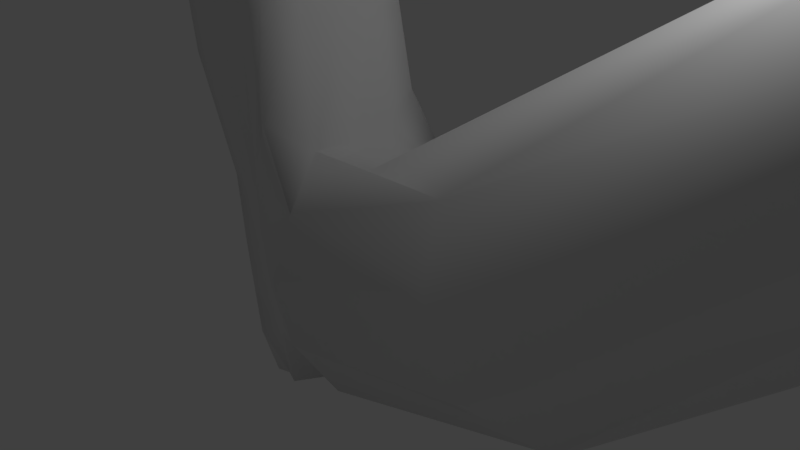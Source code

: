 # Source: HandPhone4.blend  (saved by Blender 2.78.0; exported with 4.5.12 LTS)
import bpy
from mathutils import Matrix  # noqa: F401  (used for matrix-valued properties, if any)

bpy.ops.wm.read_factory_settings(use_empty=True)
scene = bpy.context.scene
scene.name = 'Scene'

# ---- collections
col_collection_1 = bpy.data.collections.new('Collection 1'); scene.collection.children.link(col_collection_1)

# ---- materials (node trees are filled in below, after node groups)
mat_material = bpy.data.materials.new('Material')
mat_material.alpha_threshold = 0.0
mat_material.use_transparent_shadow = False
mat_material.roughness = 0.5
mat_material.line_color = (0.0, 0.0, 0.0, 1.0)

# ---- material node trees

# ---- world
world_world = bpy.data.worlds.new('World'); scene.world = world_world
world_world.color = (0.05088, 0.05088, 0.05088)
world_world.use_sun_shadow = False
world_world.sun_shadow_jitter_overblur = 0.0
world_world.cycles.sampling_method = 'MANUAL'

# ---- cameras
cam_camera = bpy.data.cameras.new('Camera')
cam_camera.clip_end = 100.0
cam_camera.lens = 35.0
cam_camera.sensor_width = 32.0
cam_camera.sensor_height = 18.0
cam_camera.ortho_scale = 7.314
cam_camera.dof.focus_distance = 0.0
cam_camera.dof.aperture_fstop = 128.0

# ---- lights
light_lamp = bpy.data.lights.new('Lamp', 'POINT')
light_lamp.transmission_factor = 0.0
light_lamp.cutoff_distance = 30.0
light_lamp.energy = 100.0
light_lamp.shadow_buffer_clip_start = 1.001
light_lamp.shadow_soft_size = 0.1
light_lamp.shadow_maximum_resolution = 0.006
light_lamp.use_absolute_resolution = True

# ---- meshes
me_cube_001 = bpy.data.meshes.new('Cube.001')
me_cube_001.from_pydata([(-1.0, -1.0, -1.0), (-1.0, -1.0, 1.0), (-1.0, 1.0, -1.0), (-1.0, 1.0, 1.0), (1.0, -1.0, -1.0), (1.0, -1.0, 1.0), (1.0, 1.0, -1.0), (1.0, 1.0, 1.0)], [], [(0, 1, 3, 2), (2, 3, 7, 6), (6, 7, 5, 4), (4, 5, 1, 0), (2, 6, 4, 0), (7, 3, 1, 5)])
_uv = me_cube_001.uv_layers.new(name='UVMap')
_uv.uv.foreach_set('vector', [0.6667, 0.3333, 0.3333, 0.3333, 0.3333, 3.974e-08, 0.6667, 0.0, 0.3333, 0.6667, 3.974e-08, 0.6667, 0.0, 0.3333, 0.3333, 0.3333, 0.3333, 0.3333, 1.291e-07, 0.3333, 0.0, 8.941e-08, 0.3333, 0.0, 0.3333, 0.6667, 0.3333, 0.3333, 0.6667, 0.3333, 0.6667, 0.6667, 1.0, 0.3333, 0.6667, 0.3333, 0.6667, 2.98e-08, 1.0, 0.0, 0.3333, 0.6667, 0.3333, 1.0, 4.967e-08, 1.0, 0.0, 0.6667])
me_cube_001.use_remesh_preserve_volume = False
me_cube_001.use_remesh_preserve_attributes = False
me_cube_001.use_mirror_vertex_groups = False
me_cube_001.update()
me_cube = bpy.data.meshes.new('Cube')
me_cube.from_pydata([(1.477, 0.8427, -0.5397), (1.247, -1.58, -0.6641), (-0.5045, -1.169, -1.48), (-0.348, 0.1567, -1.193), (-0.2904, 1.026, 1.912), (-0.3788, -1.222, 1.931), (-1.677, -0.8154, 0.8377), (-1.939, 0.9638, 0.7613), (3.37, -0.003624, -1.141), (0.2673, 0.4351, -1.09), (0.6629, 0.8244, 0.364), (0.1878, -1.421, -1.182), (0.3852, -1.769, 0.4713), (-0.4174, -0.5085, -1.521), (-1.04, -1.091, -0.527), (-1.266, 0.2625, -0.918), (-0.05854, -0.1993, 1.579), (-1.036, 0.9184, 0.8871), (-0.8017, -1.12, 0.9603), (-1.68, -0.04485, 0.3585), (-0.6128, 0.4247, -0.3539), (-1.338, -0.5128, -0.7384), (-0.3912, -1.317, -0.09999), (0.1598, -0.4923, -1.351), (3.52, -0.6149, -0.7234), (0.06725, 0.302, -1.047), (0.5949, 0.9352, 0.9388), (-0.1506, -1.249, -1.314), (0.2523, -1.376, 1.109), (-0.2207, -0.1576, -1.196), (-1.33, -0.9713, 0.03368), (-1.701, 0.4429, -0.2737), (-0.01637, -0.7735, 1.619), (-1.539, 0.9057, 0.6497), (-1.154, -0.9688, 0.7626), (-1.798, 0.3245, 0.3833), (1.368, 0.3807, -0.8739), (0.8256, 0.5968, -0.8682), (1.032, 0.7759, -0.2027), (0.7571, -1.369, -0.8353), (0.7567, -1.815, -0.172), (-0.4999, -0.8413, -1.529), (-0.7672, -1.207, -0.9991), (-0.6611, 0.2594, -0.9876), (-0.135, 0.4511, 1.643), (-0.3821, 1.02, 1.251), (-0.5492, -1.267, 1.33), (-1.572, -0.4031, 0.481), (-1.021, 0.2951, -0.6922), (-0.0009365, 0.5511, 0.002342), (-0.8747, 0.5609, 0.2769), (-0.2258, 0.375, -0.941), (-1.432, -0.1167, -0.8801), (-1.132, -0.7855, -0.604), (-0.9745, -0.6401, -1.23), (-1.465, -0.2623, -0.1729), (-0.6903, -1.133, -0.3062), (-0.04136, -1.525, 0.1399), (-0.0872, -1.354, -0.6266), (-0.6003, -1.214, 0.4463), (2.074, -1.113, 0.7511), (0.1787, -0.1388, 1.246), (-0.1903, -0.53, -1.471), (0.608, -0.4188, -1.245), (0.216, -0.04633, -1.342), (0.1713, -0.924, -1.267), (0.7001, -0.8826, -1.022), (0.6938, 0.1232, -1.097), (-0.08662, -0.1671, -1.276), (0.316, 0.4228, 0.9537), (2.668, -1.184, -0.2744), (-0.2872, -1.416, 0.7172), (0.2857, -1.565, -0.4267), (-0.4068, -1.196, -0.7974), (-1.332, -0.6156, -0.08724), (-0.8481, -0.934, -1.095), (-0.9717, -0.1676, -1.28), (0.358, 0.4942, -0.5989), (-0.1316, 0.7243, 0.6166), (-1.29, 0.4517, -0.07133), (-0.6039, 0.2651, -0.9625), (-1.59, -0.04523, -0.2834), (-0.9004, -1.056, 0.2041), (2.009, -0.8114, 1.698), (-0.1748, -0.8834, -1.395), (-0.6541, -0.429, 3.164), (-0.8303, -0.8356, 3.259), (-1.867, 1.284, 2.302), (-2.343, 1.228, 2.238), (-2.05, -0.8461, 2.348), (-2.51, -0.7125, 2.28), (-2.373, 0.785, 2.045), (-0.5767, 0.6462, 3.151), (-0.5935, 0.0989, 3.145), (-0.9642, 1.218, 2.849), (-1.384, 1.269, 2.535), (-1.128, -0.9137, 2.885), (-1.57, -0.9038, 2.582), (-2.465, -0.2799, 2.068), (-2.417, 0.2514, 2.01), (-3.749, 0.5324, 9.559), (-3.696, 0.9141, 9.481), (-5.027, 1.014, 8.709), (-4.908, -0.09517, 8.493), (-4.796, -0.1454, 8.927), (-0.673, 1.105, 3.223), (-4.787, 1.305, 8.462), (-4.645, 1.373, 8.893), (-3.69, -0.188, 9.196), (-3.76, 0.1438, 9.498), (-2.651, -0.03292, 7.029), (-2.707, -0.349, 6.948), (-3.552, 1.196, 6.421), (-3.801, 1.144, 6.21), (-3.684, -0.3448, 6.454), (-3.922, -0.2599, 6.24), (-3.918, 0.8352, 6.235), (-2.585, 0.7374, 7.012), (-2.611, 0.3521, 7.04), (-2.885, 1.147, 6.809), (-3.224, 1.188, 6.627), (-3.017, -0.3937, 6.843), (-3.359, -0.3839, 6.661), (-3.985, 0.06486, 6.252), (-3.972, 0.4519, 6.248), (-5.259, 1.271, 9.345), (-4.125, 0.7172, 10.57), (-4.052, 1.165, 10.34), (-4.489, 1.78, 9.995), (-4.191, 1.682, 10.06), (-2.586, 1.055, 6.918), (-4.662, -0.1732, 9.944), (-4.19, -0.2408, 10.07), (-5.393, 0.848, 9.416), (-5.398, 0.3457, 9.376), (-3.995, 1.324, 9.279), (-4.343, 1.368, 9.148), (-4.128, -0.1961, 9.313), (-4.499, -0.1746, 9.183), (-5.095, 0.2548, 8.726), (-5.104, 0.6395, 8.771), (-5.857, 0.2114, 11.66), (-5.383, 0.04394, 12.19), (-6.243, 1.818, 10.69), (-6.174, 0.1514, 10.33), (-6.106, 0.2961, 10.94), (-3.57, 1.216, 9.165), (-5.908, 1.82, 10.26), (-5.707, 2.103, 10.93), (-4.791, -0.09798, 11.6), (-4.8, 0.2878, 11.97), (-4.942, 1.551, 9.278), (-5.047, -0.1216, 9.724), (-5.26, -0.03271, 9.322), (-4.773, 1.79, 9.728), (-3.821, 0.1435, 10.31), (-3.809, -0.2083, 10.02), (-5.261, 0.5944, 11.15), (-4.948, 1.42, 10.53), (-5.137, 0.9859, 10.91), (-4.77, 0.9092, 10.82), (-5.428, 1.107, 10.6), (-3.917, 1.445, 9.96), (-5.247, 1.46, 10.23), (-4.573, 1.308, 10.46), (-4.829, 0.4395, 10.87), (-5.613, 0.6842, 10.62), (-6.433, 0.8859, 10.59), (-6.328, 1.339, 10.6), (-6.675, 0.8545, 12.36), (-5.172, 0.8318, 12.01), (-4.629, 0.7244, 11.87), (-6.093, 1.399, 10.79), (-6.052, 1.737, 10.94), (-6.01, 0.5925, 12.89), (-6.578, 1.027, 11.37), (-5.811, 1.316, 13.51), (-5.534, 1.287, 13.55), (-5.534, 1.123, 13.61), (-5.847, 1.144, 13.58), (-7.631, 0.3672, 13.7), (-7.411, -0.2036, 13.42), (-6.916, -0.2171, 13.59), (-7.344, 0.3549, 13.85), (-8.286, 0.3087, 13.88), (-7.611, -0.1375, 13.66), (-7.097, -0.1104, 13.84), (-7.82, 0.2496, 14.14), (-7.289, 1.265, 13.26), (-7.167, 0.8474, 13.32), (-7.474, 0.8867, 13.06), (-7.538, 1.284, 13.11), (-7.649, 1.484, 13.7), (-7.455, 1.015, 13.54), (-7.798, 1.063, 13.29), (-8.011, 1.51, 13.49), (-6.869, 1.536, 12.41), (-7.083, 1.906, 12.53), (-6.649, 2.036, 12.73), (-6.512, 1.618, 12.58), (-7.106, 1.694, 12.62), (-7.341, 1.92, 12.77), (-6.898, 2.065, 12.9), (-6.765, 1.751, 12.77), (-6.293, 1.867, 10.95), (-6.077, 2.111, 10.52), (-5.911, 2.248, 11.16), (-6.172, 1.803, 10.94), (-6.401, 2.499, 11.76), (-6.269, 2.843, 11.86), (-6.172, 2.898, 12.01), (-6.256, 2.465, 11.88), (-8.35, 0.9007, 13.7), (-7.876, 0.7888, 13.95), (-8.48, 0.8732, 13.99), (-8.009, 0.7505, 14.24), (-7.866, 1.614, 13.24), (-7.504, 1.587, 13.44), (-8.047, 1.781, 13.49), (-7.685, 1.755, 13.7), (-7.276, 2.39, 12.7), (-6.952, 2.489, 12.8), (-7.476, 2.474, 12.79), (-7.166, 2.568, 12.92), (-6.44, 2.605, 11.84), (-6.453, 2.938, 12.01), (-6.357, 2.98, 12.16), (-6.291, 2.611, 11.98), (-6.253, 3.24, 11.85), (-6.276, 3.175, 11.81), (-6.339, 3.251, 11.85), (-6.362, 3.186, 11.82), (7.302, 3.19, 1.818), (7.201, 1.966, 1.845), (6.809, 4.406, 2.827), (6.213, 4.485, 3.86), (12.05, 14.92, 7.471), (12.06, 15.04, 7.087), (12.84, 14.93, 6.65), (5.411, 2.18, 4.945), (5.794, 0.6859, 1.543), (4.595, 3.48, 3.899), (6.021, 3.335, 1.485), (5.906, 0.95, 3.938), (5.508, 3.432, 4.912), (12.46, 15.05, 6.676), (6.502, 0.8594, 2.904), (4.467, 0.8498, 3.841), (10.87, 7.644, 4.116), (11.21, 6.501, 4.037), (10.21, 8.613, 5.331), (9.876, 8.437, 6.466), (10.22, 5.973, 7.444), (10.19, 5.155, 3.938), (8.645, 7.252, 6.769), (9.435, 7.7, 4.113), (10.89, 5.005, 6.229), (9.879, 7.113, 7.517), (11.22, 5.181, 5.094), (9.454, 4.764, 6.464), (12.44, 14.72, 7.404), (12.8, 14.61, 7.379), (12.81, 14.72, 7.016), (12.81, 14.56, 7.802), (13.03, 14.39, 6.616), (12.15, 14.35, 7.573), (12.17, 14.65, 6.676), (13.21, 14.56, 7.391), (12.42, 14.67, 7.826), (12.45, 14.84, 7.042), (13.22, 14.69, 7.007), (13.01, 14.11, 7.47), (-5.902, 1.296, 13.38), (-5.431, 1.292, 13.41), (-5.447, 0.8102, 13.24), (-5.949, 0.7628, 13.27), (-7.263, 2.203, 12.71), (-6.738, 2.342, 12.85), (-7.566, 2.328, 12.87), (-7.08, 2.483, 13.02), (-6.165, 3.188, 11.93), (-6.243, 3.039, 11.81), (-6.346, 3.248, 12.07), (-6.452, 3.214, 11.93)], [], [(84, 27, 2, 41), (45, 17, 95, 94), (83, 32, 5, 28), (82, 34, 6, 30), (81, 35, 7, 31), (80, 25, 3, 43), (79, 48, 15, 31), (78, 49, 20, 50), (77, 37, 9, 51), (76, 52, 15, 43), (75, 53, 21, 54), (74, 47, 19, 55), (73, 56, 14, 42), (72, 57, 22, 58), (71, 46, 18, 59), (70, 60, 12, 40), (38, 10, 235, 234), (69, 44, 16, 61), (34, 18, 97, 89), (17, 33, 87, 95), (16, 44, 92, 93), (68, 62, 13, 29), (67, 63, 23, 64), (66, 39, 11, 65), (63, 66, 65, 23), (8, 24, 66, 63), (24, 1, 39, 66), (37, 67, 64, 9), (0, 36, 67, 37), (36, 8, 63, 67), (25, 68, 29, 3), (9, 64, 68, 25), (64, 23, 62, 68), (47, 6, 90, 98), (32, 16, 93, 85), (7, 35, 91, 88), (46, 5, 86, 96), (6, 34, 89, 90), (4, 45, 94, 105), (33, 7, 88, 87), (44, 4, 105, 92), (19, 47, 98, 99), (0, 38, 234, 242), (69, 61, 239, 244), (26, 4, 44, 69), (24, 8, 233, 240), (70, 24, 240, 246), (61, 83, 247, 239), (24, 70, 40, 1), (10, 26, 241, 235), (8, 36, 232, 233), (57, 71, 59, 22), (12, 28, 71, 57), (28, 5, 46, 71), (39, 72, 58, 11), (1, 40, 72, 39), (40, 12, 57, 72), (27, 73, 42, 2), (11, 58, 73, 27), (58, 22, 56, 73), (53, 74, 55, 21), (14, 30, 74, 53), (30, 6, 47, 74), (41, 75, 54, 13), (2, 42, 75, 41), (42, 14, 53, 75), (29, 76, 43, 3), (13, 54, 76, 29), (54, 21, 52, 76), (49, 77, 51, 20), (10, 38, 77, 49), (38, 0, 37, 77), (45, 78, 50, 17), (4, 26, 78, 45), (26, 10, 49, 78), (33, 79, 31, 7), (17, 50, 79, 33), (50, 20, 48, 79), (48, 80, 43, 15), (20, 51, 80, 48), (51, 9, 25, 80), (52, 81, 31, 15), (21, 55, 81, 52), (55, 19, 35, 81), (56, 82, 30, 14), (22, 59, 82, 56), (59, 18, 34, 82), (60, 83, 28, 12), (36, 0, 242, 232), (61, 16, 32, 83), (5, 32, 85, 86), (35, 19, 99, 91), (18, 46, 96, 97), (62, 84, 41, 13), (23, 65, 84, 62), (65, 11, 27, 84), (91, 99, 124, 116), (86, 85, 110, 111), (99, 98, 123, 124), (89, 97, 122, 114), (97, 96, 121, 122), (95, 87, 112, 120), (94, 95, 120, 119), (85, 93, 118, 110), (98, 90, 115, 123), (93, 92, 117, 118), (96, 86, 111, 121), (88, 91, 116, 113), (105, 94, 119, 130), (90, 89, 114, 115), (92, 105, 130, 117), (87, 88, 113, 112), (110, 118, 100, 109), (123, 115, 103, 139), (118, 117, 101, 100), (121, 111, 108, 137), (113, 116, 102, 106), (130, 119, 135, 146), (115, 114, 104, 103), (117, 130, 146, 101), (112, 113, 106, 107), (116, 124, 140, 102), (111, 110, 109, 108), (124, 123, 139, 140), (114, 122, 138, 104), (122, 121, 137, 138), (120, 112, 107, 136), (119, 120, 136, 135), (146, 135, 129, 162), (107, 106, 151, 154), (101, 146, 162, 127), (103, 104, 152, 153), (102, 140, 133, 125), (106, 102, 125, 151), (104, 138, 131, 152), (100, 101, 127, 126), (136, 107, 154, 128), (109, 100, 126, 155), (135, 136, 128, 129), (139, 103, 153, 134), (138, 137, 132, 131), (137, 108, 156, 132), (108, 109, 155, 156), (140, 139, 134, 133), (132, 156, 149, 142), (163, 154, 148, 173), (164, 158, 159, 160), (126, 160, 170, 171), (158, 163, 161, 159), (128, 154, 163, 158), (131, 132, 142, 141), (127, 164, 160, 126), (162, 129, 164, 127), (129, 128, 158, 164), (161, 163, 173, 172), (157, 166, 175, 169), (160, 159, 157, 165), (125, 133, 168, 143), (159, 161, 166, 157), (166, 161, 172, 175), (175, 167, 144, 145), (142, 174, 183, 182), (173, 143, 168, 172), (143, 173, 207, 204), (150, 174, 142, 149), (171, 170, 272, 273), (169, 175, 191, 188), (168, 167, 196, 197), (156, 155, 150, 149), (160, 165, 174, 170), (133, 134, 167, 168), (154, 151, 147, 148), (134, 153, 144, 167), (155, 126, 171, 150), (153, 152, 145, 144), (165, 157, 169, 174), (151, 125, 143, 147), (152, 131, 141, 145), (177, 176, 179, 178), (150, 171, 273, 274), (174, 150, 274, 275), (170, 174, 275, 272), (183, 180, 212, 213), (141, 142, 182, 181), (169, 141, 181, 180), (174, 169, 180, 183), (187, 184, 185, 186), (181, 182, 186, 185), (182, 183, 187, 186), (180, 181, 185, 184), (189, 188, 192, 193), (175, 145, 190, 191), (141, 169, 188, 189), (145, 141, 189, 190), (192, 195, 194, 193), (195, 192, 219, 218), (190, 189, 193, 194), (191, 190, 194, 195), (199, 198, 202, 203), (172, 168, 197, 198), (167, 175, 199, 196), (175, 172, 198, 199), (202, 201, 200, 203), (197, 196, 200, 201), (196, 199, 203, 200), (197, 201, 278, 276), (206, 205, 209, 210), (173, 148, 206, 207), (148, 147, 205, 206), (147, 143, 204, 205), (211, 210, 226, 227), (207, 206, 210, 211), (205, 204, 208, 209), (204, 207, 211, 208), (213, 212, 214, 215), (217, 216, 218, 219), (180, 184, 214, 212), (191, 195, 218, 216), (188, 191, 216, 217), (192, 188, 217, 219), (187, 183, 213, 215), (184, 187, 215, 214), (221, 220, 222, 223), (201, 202, 279, 278), (198, 197, 276, 277), (202, 198, 277, 279), (226, 225, 224, 227), (209, 208, 224, 225), (208, 211, 227, 224), (225, 226, 282, 283), (228, 229, 231, 230), (226, 210, 280, 282), (210, 209, 281, 280), (209, 225, 283, 281), (242, 234, 250, 255), (234, 235, 251, 250), (243, 246, 258, 256), (232, 242, 255, 248), (233, 232, 248, 249), (246, 240, 253, 258), (241, 244, 257, 254), (235, 241, 254, 251), (247, 243, 256, 259), (83, 60, 243, 247), (60, 70, 246, 243), (26, 69, 244, 241), (255, 250, 237, 266), (250, 251, 236, 237), (256, 258, 270, 267), (248, 255, 266, 245), (249, 248, 245, 238), (258, 253, 264, 270), (254, 257, 268, 265), (251, 254, 265, 236), (259, 256, 267, 271), (239, 247, 259, 252), (240, 233, 249, 253), (244, 239, 252, 257), (269, 260, 261, 262), (260, 268, 263, 261), (236, 265, 268, 260), (245, 269, 262, 238), (266, 237, 269, 245), (237, 236, 260, 269), (238, 262, 270, 264), (262, 261, 267, 270), (261, 263, 271, 267), (252, 259, 271, 263), (253, 249, 238, 264), (257, 252, 263, 268), (176, 177, 273, 272), (177, 178, 274, 273), (179, 176, 272, 275), (178, 179, 275, 274), (220, 221, 277, 276), (223, 222, 278, 279), (221, 223, 279, 277), (222, 220, 276, 278), (229, 228, 280, 281), (230, 231, 283, 282), (228, 230, 282, 280), (231, 229, 281, 283)])
me_cube.polygons.foreach_set('use_smooth', [True] * 282)
_uv = me_cube.uv_layers.new(name='UVMap')
_uv.uv.foreach_set('vector', [0.8096, 0.01438, 0.7975, 0.00702, 0.8061, 0.0, 0.8176, 0.00821, 0.4778, 0.1692, 0.4697, 0.1544, 0.5129, 0.1446, 0.5202, 0.154, 0.08299, 0.6393, 0.08105, 0.6881, 0.0863, 0.7044, 0.06443, 0.6883, 0.04318, 0.7089, 0.05794, 0.7158, 0.06074, 0.7267, 0.03938, 0.7175, 0.9822, 0.4267, 0.9802, 0.4077, 0.9914, 0.3963, 0.999, 0.4209, 0.4161, 0.1662, 0.4095, 0.1823, 0.4045, 0.1726, 0.4159, 0.1645, 0.4457, 0.1444, 0.4291, 0.1524, 0.4238, 0.1449, 0.4413, 0.1318, 0.4611, 0.1761, 0.445, 0.1799, 0.4369, 0.1656, 0.4537, 0.1584, 0.4286, 0.1889, 0.416, 0.2004, 0.4086, 0.1873, 0.4209, 0.1753, 0.9837, 0.463, 0.9835, 0.4447, 1.0, 0.4441, 0.9966, 0.4624, 0.9539, 0.4638, 0.953, 0.4476, 0.9672, 0.4462, 0.9682, 0.4635, 0.9525, 0.4319, 0.952, 0.4144, 0.9656, 0.4139, 0.9664, 0.4296, 0.01698, 0.695, 0.02971, 0.7031, 0.02472, 0.7094, 0.01249, 0.7015, 0.4876, 0.9353, 0.4872, 0.9166, 0.4947, 0.9169, 0.4951, 0.9342, 0.4882, 0.8986, 0.4901, 0.8795, 0.4964, 0.8845, 0.4956, 0.9002, 0.03047, 0.6217, 0.05702, 0.6387, 0.04581, 0.6885, 0.02914, 0.6778, 0.4379, 0.2046, 0.4532, 0.1953, 0.5518, 0.3769, 0.524, 0.392, 0.9519, 0.9244, 0.952, 0.901, 0.9689, 0.9047, 0.9669, 0.9161, 0.05794, 0.7158, 0.0621, 0.71, 0.1047, 0.7313, 0.09907, 0.7414, 0.4697, 0.1544, 0.4644, 0.1408, 0.5076, 0.1329, 0.5129, 0.1446, 0.9689, 0.9047, 0.952, 0.901, 0.9505, 0.857, 0.9646, 0.8578, 0.834, 0.03502, 0.8223, 0.02255, 0.8287, 0.01938, 0.8375, 0.03367, 0.8183, 0.05213, 0.8058, 0.03889, 0.8141, 0.02923, 0.8274, 0.04092, 0.7915, 0.03367, 0.7795, 0.02856, 0.7879, 0.01236, 0.8006, 0.02042, 0.8058, 0.03889, 0.7915, 0.03367, 0.8006, 0.02042, 0.8141, 0.02923, 0.7722, 0.1035, 0.7551, 0.1003, 0.7915, 0.03367, 0.8058, 0.03889, 0.7551, 0.1003, 0.7672, 0.03733, 0.7795, 0.02856, 0.7915, 0.03367, 0.8305, 0.06664, 0.8183, 0.05213, 0.8274, 0.04092, 0.8408, 0.05238, 0.8178, 0.08422, 0.8105, 0.0713, 0.8183, 0.05213, 0.8305, 0.06664, 0.8105, 0.0713, 0.7722, 0.1035, 0.8058, 0.03889, 0.8183, 0.05213, 0.8436, 0.04821, 0.834, 0.03502, 0.8375, 0.03367, 0.8511, 0.03776, 0.8408, 0.05238, 0.8274, 0.04092, 0.834, 0.03502, 0.8436, 0.04821, 0.8274, 0.04092, 0.8141, 0.02923, 0.8223, 0.02255, 0.834, 0.03502, 0.952, 0.4144, 0.9398, 0.4056, 0.9372, 0.3581, 0.9493, 0.3625, 0.984, 0.9052, 0.9689, 0.9047, 0.9646, 0.8578, 0.9782, 0.8573, 0.9914, 0.3963, 0.9802, 0.4077, 0.9763, 0.3608, 0.9866, 0.3551, 0.07066, 0.7072, 0.0863, 0.7044, 0.1225, 0.7145, 0.1124, 0.7216, 0.06074, 0.7267, 0.05794, 0.7158, 0.09907, 0.7414, 0.09811, 0.7506, 0.4942, 0.1693, 0.4778, 0.1692, 0.5202, 0.154, 0.5289, 0.1593, 0.4644, 0.1408, 0.4675, 0.1299, 0.5064, 0.1203, 0.5076, 0.1329, 0.952, 0.901, 0.9376, 0.8913, 0.9386, 0.8532, 0.9505, 0.857, 0.9656, 0.4139, 0.952, 0.4144, 0.9493, 0.3625, 0.963, 0.3628, 0.4283, 0.2152, 0.4379, 0.2046, 0.524, 0.392, 0.4855, 0.3592, 0.9193, 0.7433, 0.9067, 0.7516, 0.8581, 0.5647, 0.8838, 0.5424, 0.937, 0.9277, 0.9376, 0.8913, 0.952, 0.901, 0.9519, 0.9244, 0.01783, 0.5915, 0.01082, 0.585, 0.1038, 0.4732, 0.08831, 0.5248, 0.03047, 0.6217, 0.01783, 0.5915, 0.08831, 0.5248, 0.1241, 0.5096, 0.9067, 0.7516, 0.8651, 0.7216, 0.8511, 0.6191, 0.8581, 0.5647, 0.01783, 0.5915, 0.03047, 0.6217, 0.02914, 0.6778, 0.01804, 0.6608, 0.4532, 0.1953, 0.468, 0.1926, 0.5503, 0.3227, 0.5518, 0.3769, 0.7722, 0.1035, 0.8105, 0.0713, 0.773, 0.268, 0.7479, 0.2462, 0.4872, 0.9166, 0.4882, 0.8986, 0.4956, 0.9002, 0.4947, 0.9169, 0.04581, 0.6885, 0.06443, 0.6883, 0.05416, 0.7008, 0.03879, 0.6943, 0.06443, 0.6883, 0.0863, 0.7044, 0.07066, 0.7072, 0.05416, 0.7008, 0.6166, 0.8969, 0.6227, 0.8795, 0.629, 0.8796, 0.632, 0.8969, 0.4852, 0.955, 0.4786, 0.9365, 0.4876, 0.9353, 0.4929, 0.9516, 0.4786, 0.9365, 0.4781, 0.9152, 0.4872, 0.9166, 0.4876, 0.9353, 0.003478, 0.6878, 0.01698, 0.695, 0.01249, 0.7015, 0.0, 0.694, 0.495, 0.952, 0.4951, 0.9342, 0.5017, 0.9333, 0.5017, 0.9498, 0.4951, 0.9342, 0.4947, 0.9169, 0.5013, 0.9171, 0.5017, 0.9333, 0.953, 0.4476, 0.9525, 0.4319, 0.9664, 0.4296, 0.9672, 0.4462, 0.9399, 0.4487, 0.9393, 0.4307, 0.9525, 0.4319, 0.953, 0.4476, 0.9393, 0.4307, 0.9398, 0.4056, 0.952, 0.4144, 0.9525, 0.4319, 0.9551, 0.4794, 0.9539, 0.4638, 0.9682, 0.4635, 0.9695, 0.4785, 0.9414, 0.4799, 0.9407, 0.4642, 0.9539, 0.4638, 0.9551, 0.4794, 0.9407, 0.4642, 0.9399, 0.4487, 0.953, 0.4476, 0.9539, 0.4638, 0.9826, 0.4768, 0.9837, 0.463, 0.9966, 0.4624, 0.9969, 0.4774, 0.8287, 0.01938, 0.8344, 0.008639, 0.8475, 0.01752, 0.8375, 0.03367, 0.9682, 0.4635, 0.9672, 0.4462, 0.9835, 0.4447, 0.9837, 0.463, 0.445, 0.1799, 0.4286, 0.1889, 0.4209, 0.1753, 0.4369, 0.1656, 0.4532, 0.1953, 0.4379, 0.2046, 0.4286, 0.1889, 0.445, 0.1799, 0.4379, 0.2046, 0.4283, 0.2152, 0.416, 0.2004, 0.4286, 0.1889, 0.4778, 0.1692, 0.4611, 0.1761, 0.4537, 0.1584, 0.4697, 0.1544, 0.4942, 0.1693, 0.468, 0.1926, 0.4611, 0.1761, 0.4778, 0.1692, 0.468, 0.1926, 0.4532, 0.1953, 0.445, 0.1799, 0.4611, 0.1761, 0.4644, 0.1408, 0.4457, 0.1444, 0.4413, 0.1318, 0.4675, 0.1299, 0.4697, 0.1544, 0.4537, 0.1584, 0.4457, 0.1444, 0.4644, 0.1408, 0.4537, 0.1584, 0.4369, 0.1656, 0.4291, 0.1524, 0.4457, 0.1444, 0.4291, 0.1524, 0.4161, 0.1662, 0.4159, 0.1645, 0.4238, 0.1449, 0.4369, 0.1656, 0.4209, 0.1753, 0.4161, 0.1662, 0.4291, 0.1524, 0.4209, 0.1753, 0.4086, 0.1873, 0.4095, 0.1823, 0.4161, 0.1662, 0.9835, 0.4447, 0.9822, 0.4267, 0.999, 0.4209, 1.0, 0.4441, 0.9672, 0.4462, 0.9664, 0.4296, 0.9822, 0.4267, 0.9835, 0.4447, 0.9664, 0.4296, 0.9656, 0.4139, 0.9802, 0.4077, 0.9822, 0.4267, 0.02971, 0.7031, 0.04318, 0.7089, 0.03938, 0.7175, 0.02472, 0.7094, 0.4947, 0.9169, 0.4956, 0.9002, 0.5017, 0.9014, 0.5013, 0.9171, 0.04843, 0.7047, 0.0621, 0.71, 0.05794, 0.7158, 0.04318, 0.7089, 0.05702, 0.6387, 0.08299, 0.6393, 0.06443, 0.6883, 0.04581, 0.6885, 0.8105, 0.0713, 0.8178, 0.08422, 0.7958, 0.2395, 0.773, 0.268, 0.9067, 0.7516, 0.9057, 0.753, 0.8926, 0.7612, 0.8651, 0.7216, 0.9955, 0.8931, 0.984, 0.9052, 0.9782, 0.8573, 0.9885, 0.8532, 0.9802, 0.4077, 0.9656, 0.4139, 0.963, 0.3628, 0.9763, 0.3608, 0.0621, 0.71, 0.07066, 0.7072, 0.1124, 0.7216, 0.1047, 0.7313, 0.8223, 0.02255, 0.8096, 0.01438, 0.8176, 0.00821, 0.8287, 0.01938, 0.8141, 0.02923, 0.8006, 0.02042, 0.8096, 0.01438, 0.8223, 0.02255, 0.8006, 0.02042, 0.7879, 0.01236, 0.7975, 0.00702, 0.8096, 0.01438, 0.9763, 0.3608, 0.963, 0.3628, 0.9526, 0.2254, 0.9623, 0.2252, 0.9885, 0.8532, 0.9782, 0.8573, 0.9723, 0.7224, 0.9801, 0.7241, 0.963, 0.3628, 0.9493, 0.3625, 0.9427, 0.2264, 0.9526, 0.2254, 0.09907, 0.7414, 0.1047, 0.7313, 0.2118, 0.8005, 0.2067, 0.8072, 0.1047, 0.7313, 0.1124, 0.7216, 0.2164, 0.7929, 0.2118, 0.8005, 0.5129, 0.1446, 0.5076, 0.1329, 0.6167, 0.06556, 0.6215, 0.07341, 0.5202, 0.154, 0.5129, 0.1446, 0.6215, 0.07341, 0.6255, 0.08113, 0.9782, 0.8573, 0.9646, 0.8578, 0.9625, 0.722, 0.9723, 0.7224, 0.9493, 0.3625, 0.9372, 0.3581, 0.9343, 0.2287, 0.9427, 0.2264, 0.9646, 0.8578, 0.9505, 0.857, 0.9526, 0.7225, 0.9625, 0.722, 0.1124, 0.7216, 0.1225, 0.7145, 0.2193, 0.785, 0.2164, 0.7929, 0.9866, 0.3551, 0.9763, 0.3608, 0.9623, 0.2252, 0.97, 0.2265, 0.5289, 0.1593, 0.5202, 0.154, 0.6255, 0.08113, 0.6275, 0.08722, 0.09811, 0.7506, 0.09907, 0.7414, 0.2067, 0.8072, 0.2017, 0.8111, 0.9505, 0.857, 0.9386, 0.8532, 0.944, 0.7243, 0.9526, 0.7225, 0.5076, 0.1329, 0.5064, 0.1203, 0.6113, 0.05885, 0.6167, 0.06556, 0.9723, 0.7224, 0.9625, 0.722, 0.9618, 0.6387, 0.9716, 0.6407, 0.9427, 0.2264, 0.9343, 0.2287, 0.9305, 0.1543, 0.9387, 0.1448, 0.9625, 0.722, 0.9526, 0.7225, 0.9518, 0.6408, 0.9618, 0.6387, 0.2164, 0.7929, 0.2193, 0.785, 0.2778, 0.8223, 0.2807, 0.8336, 0.97, 0.2265, 0.9623, 0.2252, 0.958, 0.1437, 0.966, 0.1522, 0.6275, 0.08722, 0.6255, 0.08113, 0.6921, 0.04487, 0.6881, 0.05419, 0.2017, 0.8111, 0.2067, 0.8072, 0.271, 0.8479, 0.2602, 0.8484, 0.9526, 0.7225, 0.944, 0.7243, 0.9433, 0.6499, 0.9518, 0.6408, 0.6167, 0.06556, 0.6113, 0.05885, 0.672, 0.02582, 0.6832, 0.02977, 0.9623, 0.2252, 0.9526, 0.2254, 0.9483, 0.1423, 0.958, 0.1437, 0.9801, 0.7241, 0.9723, 0.7224, 0.9716, 0.6407, 0.9794, 0.6497, 0.9526, 0.2254, 0.9427, 0.2264, 0.9387, 0.1448, 0.9483, 0.1423, 0.2067, 0.8072, 0.2118, 0.8005, 0.2774, 0.8419, 0.271, 0.8479, 0.2118, 0.8005, 0.2164, 0.7929, 0.2807, 0.8336, 0.2774, 0.8419, 0.6215, 0.07341, 0.6167, 0.06556, 0.6832, 0.02977, 0.6894, 0.03694, 0.6255, 0.08113, 0.6215, 0.07341, 0.6894, 0.03694, 0.6921, 0.04487, 0.6881, 0.05419, 0.6921, 0.04487, 0.7142, 0.04522, 0.7098, 0.05302, 0.6832, 0.02977, 0.672, 0.02582, 0.6943, 0.02427, 0.7068, 0.0312, 0.9518, 0.6408, 0.9433, 0.6499, 0.9396, 0.6279, 0.9476, 0.617, 0.2602, 0.8484, 0.271, 0.8479, 0.2914, 0.8565, 0.2817, 0.859, 0.958, 0.1437, 0.9483, 0.1423, 0.9511, 0.1217, 0.9619, 0.1239, 0.672, 0.02582, 0.6773, 0.01557, 0.6952, 0.01245, 0.6943, 0.02427, 0.271, 0.8479, 0.2774, 0.8419, 0.2968, 0.8486, 0.2914, 0.8565, 0.9618, 0.6387, 0.9518, 0.6408, 0.9476, 0.617, 0.9592, 0.6085, 0.6894, 0.03694, 0.6832, 0.02977, 0.7068, 0.0312, 0.7133, 0.03784, 0.9716, 0.6407, 0.9618, 0.6387, 0.9592, 0.6085, 0.974, 0.6195, 0.6921, 0.04487, 0.6894, 0.03694, 0.7133, 0.03784, 0.7142, 0.04522, 0.9387, 0.1448, 0.9305, 0.1543, 0.9287, 0.1289, 0.9385, 0.1243, 0.2774, 0.8419, 0.2807, 0.8336, 0.2997, 0.8384, 0.2968, 0.8486, 0.2807, 0.8336, 0.2778, 0.8223, 0.2987, 0.8284, 0.2997, 0.8384, 0.9794, 0.6497, 0.9716, 0.6407, 0.974, 0.6195, 0.9822, 0.6275, 0.9483, 0.1423, 0.9387, 0.1448, 0.9385, 0.1243, 0.9511, 0.1217, 0.2997, 0.8384, 0.2987, 0.8284, 0.3396, 0.8564, 0.3554, 0.8714, 0.8624, 0.8231, 0.8754, 0.8078, 0.8702, 0.8521, 0.863, 0.8538, 0.9422, 0.6039, 0.9384, 0.5968, 0.9503, 0.5854, 0.9531, 0.5926, 0.5287, 0.972, 0.5185, 0.9588, 0.5184, 0.923, 0.5264, 0.932, 0.7259, 0.0208, 0.7187, 0.01422, 0.7269, 0.004426, 0.7339, 0.009663, 0.7133, 0.03784, 0.7068, 0.0312, 0.7187, 0.01422, 0.7259, 0.0208, 0.2968, 0.8486, 0.2997, 0.8384, 0.3554, 0.8714, 0.3429, 0.878, 0.9476, 0.617, 0.9422, 0.6039, 0.9531, 0.5926, 0.9592, 0.6085, 0.9396, 0.6279, 0.9325, 0.619, 0.9422, 0.6039, 0.9476, 0.617, 0.9325, 0.619, 0.9287, 0.6158, 0.9384, 0.5968, 0.9422, 0.6039, 0.8503, 0.831, 0.8624, 0.8231, 0.863, 0.8538, 0.8578, 0.8493, 0.888, 0.8208, 0.901, 0.8142, 0.9029, 0.8297, 0.8936, 0.8371, 0.9531, 0.5926, 0.9503, 0.5854, 0.9606, 0.5781, 0.9652, 0.5914, 0.9619, 0.1239, 0.9511, 0.1217, 0.962, 0.0765, 0.9712, 0.07383, 0.6791, 0.894, 0.6775, 0.8818, 0.6888, 0.8795, 0.6888, 0.8963, 0.8397, 0.8304, 0.8503, 0.831, 0.8578, 0.8493, 0.846, 0.8495, 0.6426, 0.9041, 0.6334, 0.9006, 0.632, 0.8795, 0.6426, 0.8817, 0.9776, 0.5511, 0.965, 0.5487, 0.9796, 0.4894, 0.9938, 0.4968, 0.7065, 0.8952, 0.7118, 0.8955, 0.7118, 0.9071, 0.7064, 0.9028, 0.9712, 0.07383, 0.9686, 0.07178, 0.97, 0.07059, 0.9712, 0.06913, 0.9719, 0.5645, 0.965, 0.5487, 0.9776, 0.5511, 0.9816, 0.5743, 0.5264, 0.932, 0.5184, 0.923, 0.5173, 0.8825, 0.5287, 0.8795, 0.8936, 0.8371, 0.9029, 0.8297, 0.8977, 0.9246, 0.8859, 0.9231, 0.962, 0.0765, 0.949, 0.078, 0.9591, 0.01461, 0.9764, 0.01242, 0.9822, 0.6275, 0.974, 0.6195, 0.9719, 0.5645, 0.9816, 0.5743, 0.5173, 0.9566, 0.5052, 0.9565, 0.5017, 0.9141, 0.5116, 0.922, 0.9511, 0.1217, 0.9385, 0.1243, 0.949, 0.078, 0.962, 0.0765, 0.7068, 0.0312, 0.6943, 0.02427, 0.724, 0.001652, 0.7401, 0.007745, 0.9385, 0.1243, 0.9287, 0.1289, 0.9308, 0.09047, 0.949, 0.078, 0.974, 0.6195, 0.9592, 0.6085, 0.9616, 0.5687, 0.9719, 0.5645, 0.2817, 0.859, 0.2914, 0.8565, 0.3247, 0.8807, 0.3084, 0.8823, 0.887, 0.8078, 0.888, 0.8208, 0.8936, 0.8371, 0.8754, 0.8486, 0.9685, 0.1292, 0.9619, 0.1239, 0.9712, 0.07383, 0.9727, 0.08829, 0.2914, 0.8565, 0.2968, 0.8486, 0.3429, 0.878, 0.3247, 0.8807, 0.6747, 0.8826, 0.6747, 0.892, 0.6665, 0.8919, 0.6666, 0.8828, 0.9719, 0.5645, 0.9616, 0.5687, 0.9498, 0.5153, 0.9627, 0.518, 0.567, 0.8921, 0.576, 0.8795, 0.576, 0.9257, 0.5649, 0.9247, 0.5116, 0.922, 0.5017, 0.9141, 0.504, 0.8806, 0.5173, 0.8795, 0.7256, 0.8968, 0.7257, 0.8814, 0.7336, 0.8795, 0.7336, 0.8948, 0.3429, 0.878, 0.3554, 0.8714, 0.3878, 0.9206, 0.3831, 0.932, 0.4781, 0.9658, 0.4601, 0.9576, 0.453, 0.8902, 0.4691, 0.8891, 0.8754, 0.8486, 0.8936, 0.8371, 0.9029, 0.9149, 0.8912, 0.9135, 0.5891, 0.8959, 0.576, 0.9022, 0.5777, 0.885, 0.5904, 0.8795, 0.3831, 0.932, 0.3878, 0.9206, 0.3954, 0.9254, 0.3908, 0.9368, 0.9938, 0.4968, 0.9796, 0.4894, 0.9812, 0.4799, 0.9955, 0.4873, 0.4691, 0.8891, 0.453, 0.8902, 0.4534, 0.8806, 0.4693, 0.8795, 0.4289, 0.9553, 0.4422, 0.97, 0.4444, 0.9829, 0.4315, 0.9689, 0.4289, 0.9923, 0.4095, 1.0, 0.4045, 0.9126, 0.4175, 0.8958, 0.4337, 0.8795, 0.453, 0.8815, 0.4422, 0.97, 0.4289, 0.9553, 0.3247, 0.8807, 0.3429, 0.878, 0.3962, 0.9206, 0.3877, 0.9284, 0.6163, 0.8971, 0.6023, 0.9003, 0.6026, 0.8834, 0.6166, 0.8795, 0.6023, 0.9003, 0.6163, 0.8971, 0.6166, 0.9073, 0.6026, 0.9104, 0.3877, 0.9284, 0.3962, 0.9206, 0.4045, 0.9277, 0.3968, 0.9366, 0.4175, 0.8958, 0.4045, 0.9126, 0.4078, 0.8975, 0.4201, 0.8829, 0.8387, 0.9092, 0.8566, 0.9127, 0.8589, 0.9259, 0.8403, 0.9219, 0.5505, 0.9401, 0.5445, 0.9431, 0.539, 0.8831, 0.5505, 0.8795, 0.5304, 0.8795, 0.539, 0.8868, 0.5388, 0.9457, 0.5287, 0.94, 0.846, 0.8495, 0.8578, 0.8493, 0.8566, 0.9127, 0.8387, 0.9092, 0.5505, 0.8962, 0.5648, 0.896, 0.5649, 0.9159, 0.5512, 0.9172, 0.9764, 0.01242, 0.9591, 0.01461, 0.9638, 0.002692, 0.9813, 0.0, 0.5287, 0.94, 0.5388, 0.9457, 0.539, 0.9569, 0.5294, 0.951, 0.9764, 0.01242, 0.9813, 0.0, 0.9968, 0.006614, 0.992, 0.01903, 0.6566, 0.8863, 0.6637, 0.8795, 0.662, 0.9043, 0.6587, 0.9068, 0.5916, 0.8795, 0.6023, 0.8811, 0.6004, 0.8877, 0.5904, 0.8797, 0.7401, 0.007745, 0.724, 0.001652, 0.7325, 0.0, 0.7462, 0.005669, 0.9727, 0.08829, 0.9712, 0.07383, 0.9712, 0.06913, 0.9771, 0.07828, 0.6963, 0.8795, 0.6947, 0.8926, 0.6888, 0.8953, 0.6899, 0.8826, 0.5904, 0.8797, 0.6004, 0.8877, 0.6023, 0.9166, 0.5943, 0.9107, 0.9771, 0.07828, 0.9712, 0.06913, 0.9821, 0.04449, 0.9915, 0.04286, 0.742, 0.8795, 0.744, 0.8797, 0.744, 0.9013, 0.7395, 0.8986, 0.6638, 0.9079, 0.6637, 0.8951, 0.6727, 0.8961, 0.6727, 0.909, 0.7064, 0.8924, 0.7064, 0.8795, 0.7164, 0.8823, 0.7164, 0.8952, 0.4691, 0.8891, 0.4693, 0.8795, 0.4781, 0.882, 0.477, 0.8917, 0.4175, 0.8958, 0.4201, 0.8829, 0.4289, 0.8795, 0.4263, 0.8924, 0.7164, 0.8966, 0.7164, 0.8814, 0.7256, 0.8795, 0.7256, 0.8947, 0.4444, 0.9829, 0.4422, 0.97, 0.4509, 0.9738, 0.453, 0.9867, 0.9812, 0.4799, 0.9796, 0.4894, 0.9712, 0.4899, 0.9722, 0.4802, 0.576, 0.9022, 0.5891, 0.8959, 0.5904, 0.9057, 0.5773, 0.9119, 0.6985, 0.8906, 0.6985, 0.8827, 0.7041, 0.8844, 0.7041, 0.8922, 0.5648, 0.896, 0.5505, 0.8962, 0.5506, 0.8797, 0.5649, 0.8795, 0.6427, 0.8816, 0.6566, 0.8795, 0.6566, 0.896, 0.6426, 0.8978, 0.8589, 0.9259, 0.8566, 0.9127, 0.8729, 0.9097, 0.8754, 0.9229, 0.7336, 0.8863, 0.7374, 0.8889, 0.7395, 0.9015, 0.7345, 0.9002, 0.9915, 0.04286, 0.9821, 0.04449, 0.9834, 0.03744, 0.9933, 0.03617, 0.7163, 0.9025, 0.7124, 0.9019, 0.7118, 0.8952, 0.7163, 0.8958, 0.7374, 0.8889, 0.7336, 0.8863, 0.7357, 0.8795, 0.7395, 0.8821, 0.6753, 0.8983, 0.6746, 0.8986, 0.6746, 0.8994, 0.6753, 0.8992, 0.6888, 0.8953, 0.6947, 0.8926, 0.6963, 0.8998, 0.6905, 0.9025, 0.6587, 0.9068, 0.662, 0.9043, 0.6637, 0.9111, 0.6605, 0.9136, 0.9915, 0.04286, 0.9933, 0.03617, 1.0, 0.03704, 0.9981, 0.04363, 0.4855, 0.3592, 0.524, 0.392, 0.6036, 0.5313, 0.569, 0.501, 0.524, 0.392, 0.5518, 0.3769, 0.6325, 0.5194, 0.6036, 0.5313, 0.151, 0.5265, 0.1241, 0.5096, 0.2063, 0.3402, 0.2342, 0.3546, 0.773, 0.268, 0.7958, 0.2395, 0.8302, 0.4066, 0.8084, 0.4374, 0.7479, 0.2462, 0.773, 0.268, 0.8084, 0.4374, 0.7792, 0.4257, 0.1241, 0.5096, 0.08831, 0.5248, 0.1766, 0.3619, 0.2063, 0.3402, 0.905, 0.5722, 0.8838, 0.5424, 0.8844, 0.3635, 0.9094, 0.3945, 0.5518, 0.3769, 0.5503, 0.3227, 0.6364, 0.4721, 0.6325, 0.5194, 0.1479, 0.5628, 0.151, 0.5265, 0.2342, 0.3546, 0.2387, 0.3941, 0.08299, 0.6393, 0.05702, 0.6387, 0.151, 0.5265, 0.1479, 0.5628, 0.05702, 0.6387, 0.03047, 0.6217, 0.1241, 0.5096, 0.151, 0.5265, 0.9287, 0.728, 0.9193, 0.7433, 0.8838, 0.5424, 0.905, 0.5722, 0.569, 0.501, 0.6036, 0.5313, 0.7134, 0.8795, 0.6788, 0.8492, 0.6036, 0.5313, 0.6325, 0.5194, 0.7423, 0.8676, 0.7134, 0.8795, 0.2342, 0.3546, 0.2063, 0.3402, 0.3398, 0.0, 0.3677, 0.01444, 0.8084, 0.4374, 0.8302, 0.4066, 0.8511, 0.7771, 0.8293, 0.8078, 0.7792, 0.4257, 0.8084, 0.4374, 0.8293, 0.8078, 0.8001, 0.7962, 0.7462, 0.413, 0.7653, 0.3805, 0.7862, 0.751, 0.7671, 0.7835, 0.9094, 0.3945, 0.8844, 0.3635, 0.9037, 0.0, 0.9287, 0.03108, 0.6325, 0.5194, 0.6364, 0.4721, 0.7462, 0.8203, 0.7423, 0.8676, 0.2387, 0.3941, 0.2342, 0.3546, 0.3677, 0.01444, 0.3722, 0.05387, 0.1841, 0.5246, 0.1479, 0.5628, 0.2387, 0.3941, 0.271, 0.3614, 0.08831, 0.5248, 0.1038, 0.4732, 0.1873, 0.3181, 0.1766, 0.3619, 0.8838, 0.5424, 0.8581, 0.5647, 0.8563, 0.3767, 0.8844, 0.3635, 0.7791, 0.8453, 0.8081, 0.8449, 0.8081, 0.877, 0.779, 0.8774, 0.8081, 0.8449, 0.8387, 0.8416, 0.8387, 0.8755, 0.8081, 0.877, 0.808, 0.8078, 0.835, 0.8319, 0.8387, 0.8416, 0.8081, 0.8449, 0.7463, 0.8426, 0.7791, 0.8453, 0.779, 0.8774, 0.7462, 0.8766, 0.7625, 0.8319, 0.7772, 0.8082, 0.7791, 0.8453, 0.7463, 0.8426, 0.7772, 0.8082, 0.808, 0.8078, 0.8081, 0.8449, 0.7791, 0.8453, 0.7462, 0.8766, 0.779, 0.8774, 0.777, 0.9103, 0.7624, 0.9075, 0.779, 0.8774, 0.8081, 0.877, 0.8078, 0.9099, 0.777, 0.9103, 0.8081, 0.877, 0.8387, 0.8755, 0.8309, 0.9067, 0.8078, 0.9099, 0.271, 0.3614, 0.2387, 0.3941, 0.3722, 0.05387, 0.4045, 0.02123, 0.7653, 0.3805, 0.7792, 0.4257, 0.8001, 0.7962, 0.7862, 0.751, 0.8844, 0.3635, 0.8563, 0.3767, 0.8756, 0.01322, 0.9037, 0.0, 0.6747, 0.892, 0.6747, 0.8826, 0.6775, 0.8795, 0.6775, 0.8951, 0.6747, 0.8826, 0.6666, 0.8828, 0.6639, 0.88, 0.6775, 0.8795, 0.6665, 0.8919, 0.6747, 0.892, 0.6775, 0.8951, 0.6637, 0.8947, 0.6666, 0.8828, 0.6665, 0.8919, 0.6637, 0.8947, 0.6639, 0.88, 0.6985, 0.8827, 0.6985, 0.8906, 0.6963, 0.8924, 0.6963, 0.8795, 0.7041, 0.8922, 0.7041, 0.8844, 0.7064, 0.8825, 0.7064, 0.8954, 0.6985, 0.8906, 0.7041, 0.8922, 0.7064, 0.8954, 0.6963, 0.8924, 0.7041, 0.8844, 0.6985, 0.8827, 0.6963, 0.8795, 0.7064, 0.8825, 0.6746, 0.8986, 0.6753, 0.8983, 0.6727, 0.8966, 0.6772, 0.8951, 0.6753, 0.8992, 0.6746, 0.8994, 0.6772, 0.9011, 0.6727, 0.9027, 0.6753, 0.8983, 0.6753, 0.8992, 0.6727, 0.9027, 0.6727, 0.8966, 0.6746, 0.8994, 0.6746, 0.8986, 0.6772, 0.8951, 0.6772, 0.9011])
me_cube.materials.append(mat_material)
me_cube.use_remesh_preserve_volume = False
me_cube.use_remesh_preserve_attributes = False
me_cube.use_mirror_vertex_groups = False
me_cube.update()

# ---- objects
ob_cube_001 = bpy.data.objects.new('Cube.001', me_cube_001)
ob_cube = bpy.data.objects.new('Cube', me_cube)
ob_lamp = bpy.data.objects.new('Lamp', light_lamp)
ob_camera = bpy.data.objects.new('Camera', cam_camera)

# ---- transforms, parenting, visibility, modifiers, constraints
ob_cube_001.location = (-7.14, 1.37, 13.48)
ob_cube_001.rotation_euler = (-0.009623, -0.7983, 0.3784)
ob_cube_001.scale = (0.1978, 1.253, -2.886)
ob_cube_001.lineart.crease_threshold = 0.0
ob_cube.location = (0.0, 0.0, 0.0)
ob_cube.lock_rotations_4d = False
ob_cube.empty_display_type = 'ARROWS'
ob_cube.lineart.crease_threshold = 0.0
ob_lamp.location = (4.076, 1.005, 5.904)
ob_lamp.rotation_euler = (0.6503, 0.05522, 1.866)
ob_lamp.lock_rotations_4d = False
ob_lamp.empty_display_type = 'ARROWS'
ob_lamp.color = (0.0, 0.0, 0.0, 0.0)
ob_lamp.lineart.crease_threshold = 0.0
ob_camera.location = (7.481, -6.508, 5.344)
ob_camera.rotation_euler = (1.109, 0.0, 0.8149)
ob_camera.lock_rotations_4d = False
ob_camera.empty_display_type = 'ARROWS'
ob_camera.color = (0.0, 0.0, 0.0, 0.0)
ob_camera.display_type = 'WIRE'
ob_camera.lineart.crease_threshold = 0.0

# ---- collection membership
col_collection_1.objects.link(ob_cube_001)
col_collection_1.objects.link(ob_cube)
col_collection_1.objects.link(ob_lamp)
col_collection_1.objects.link(ob_camera)

# ---- scene / render settings (as saved in the file)
scene.camera = ob_camera
scene.frame_start = 1; scene.frame_end = 250; scene.frame_set(1)
scene.render.engine = 'BLENDER_EEVEE_NEXT'
scene.render.resolution_percentage = 50
scene.render.dither_intensity = 0.0
scene.cycles.use_denoising = False
scene.cycles.samples = 128
scene.cycles.sampling_pattern = 'TABULATED_SOBOL'
scene.cycles.light_sampling_threshold = 0.0
scene.cycles.use_adaptive_sampling = False
scene.cycles.use_light_tree = False
scene.cycles.blur_glossy = 0.0
scene.cycles.sample_clamp_indirect = 0.0
scene.view_settings.view_transform = 'Standard'
bpy.context.view_layer.update()
